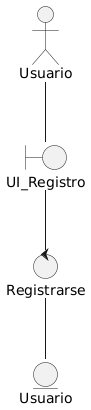

The diagram above was rendered by PlantUML. Its source (embedded in the PNG):
@startuml
actor Usuario 
boundary UI_Registro
control Registrarse
entity "Usuario" as usuario

Usuario--UI_Registro
UI_Registro--Registrarse 
Registrarse--usuario
@enduml